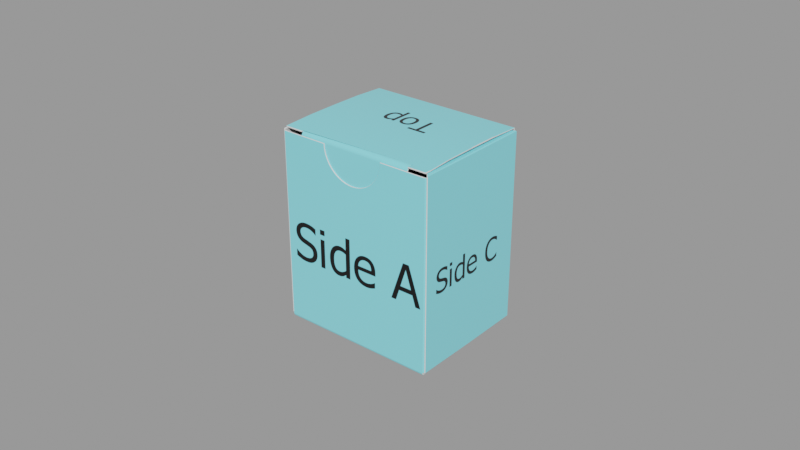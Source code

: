 # Source: paper_box_template_blend_5835aff9-5f5f-47b2-a496-227747b5efcc.blend  (saved by Blender 2.81.2; exported with 4.5.12 LTS)
import bpy
from mathutils import Matrix  # noqa: F401  (used for matrix-valued properties, if any)

bpy.ops.wm.read_factory_settings(use_empty=True)
scene = bpy.context.scene
scene.name = 'upload'

# ---- collections
col_paper_box_template = bpy.data.collections.new('Paper box template'); scene.collection.children.link(col_paper_box_template)

# ---- images (referenced by path relative to the original .blend; pixels are not part of the script)
import os
ASSET_DIR = os.environ.get("B2B_ASSET_DIR", "")  # directory of the original .blend (textures are referenced by path, not embedded)
HERE = os.path.dirname(os.path.abspath(__file__))  # packed textures are extracted next to this script under _unpacked/

def load_image(name, relpath, width, height, colorspace="sRGB"):
    """Load a texture the original file referenced (path relative to the .blend, or extracted next to this script)."""
    p = next((c for c in (os.path.join(HERE, relpath), os.path.join(ASSET_DIR, relpath)) if relpath and os.path.exists(c)), "")
    if p:
        img = bpy.data.images.load(p, check_existing=True)
        img.name = name
    else:  # same state as the original file: an image datablock whose file is absent (Cycles renders it pink)
        img = bpy.data.images.new(name, width, height)
        img.source = "FILE"
        img.filepath = "//" + (relpath or name)
    img.colorspace_settings.name = colorspace
    return img
img_box_template_png = load_image('box_template.png', '_unpacked/box_template.df2480cb.png', 2048, 2048, 'sRGB')

# ---- materials (node trees are filled in below, after node groups)
mat_print = bpy.data.materials.new('print')
mat_print.use_transparent_shadow = False
mat_paper = bpy.data.materials.new('paper')
mat_paper.use_transparent_shadow = False

# ---- material node trees
mat_print.use_nodes = True; mat_print.node_tree.nodes.clear()
_N = mat_print.node_tree.nodes; _L = mat_print.node_tree.links
n0 = _N.new('ShaderNodeOutputMaterial'); n0.name = 'Material Output'; n0.location = (300, 300)
n1 = _N.new('ShaderNodeBsdfPrincipled'); n1.name = 'Principled BSDF'; n1.location = (-33, 298)
n1.distribution = 'GGX'
n1.subsurface_method = 'BURLEY'
n1.inputs[2].default_value = 0.1682
n1.inputs[3].default_value = 1.45
n1.inputs[27].default_value = (0.0, 0.0, 0.0, 1.0)
n1.inputs[28].default_value = 1.0
n2 = _N.new('ShaderNodeTexImage'); n2.name = 'Image Texture'; n2.location = (-490, 200)
n2.image = img_box_template_png
_L.new(n1.outputs[0], n0.inputs[0])
_L.new(n2.outputs[0], n1.inputs[0])
n0.is_active_output = True
mat_paper.use_nodes = True; mat_paper.node_tree.nodes.clear()
_N = mat_paper.node_tree.nodes; _L = mat_paper.node_tree.links
n0 = _N.new('ShaderNodeOutputMaterial'); n0.name = 'Material Output'; n0.location = (300, 300)
n1 = _N.new('ShaderNodeBsdfPrincipled'); n1.name = 'Principled BSDF'; n1.location = (10, 300)
n1.distribution = 'GGX'
n1.subsurface_method = 'BURLEY'
n1.inputs[2].default_value = 1.0
n1.inputs[3].default_value = 1.45
n1.inputs[27].default_value = (0.0, 0.0, 0.0, 1.0)
n1.inputs[28].default_value = 1.0
_L.new(n1.outputs[0], n0.inputs[0])
n0.is_active_output = True

# ---- meshes
me_cut__dust_flap_bottom_right = bpy.data.meshes.new('cut--dust-flap-bottom-right')
me_cut__dust_flap_bottom_right.from_pydata([(0.02502, -0.02019, 0.06107), (0.01001, -0.02019, 0.06107), (0.009984, -0.02019, 0.06041), (0.009918, -0.02019, 0.05975), (0.009811, -0.02019, 0.05911), (0.009662, -0.02019, 0.05847), (0.009472, -0.02019, 0.05785), (0.009243, -0.02019, 0.05724), (0.008974, -0.02019, 0.05665), (0.008668, -0.02019, 0.05608), (0.008324, -0.02019, 0.05552), (0.007943, -0.02019, 0.05499), (0.007527, -0.02019, 0.05449), (0.007076, -0.02019, 0.054), (0.006594, -0.02019, 0.05355), (0.006086, -0.02019, 0.05314), (0.005555, -0.02019, 0.05276), (0.005001, -0.02019, 0.05241), (0.004427, -0.02019, 0.05211), (0.003835, -0.02019, 0.05184), (0.003227, -0.02019, 0.05161), (0.002605, -0.02019, 0.05142), (0.00197, -0.02019, 0.05127), (0.001325, -0.02019, 0.05116), (0.0006722, -0.02019, 0.0511), (1.233e-05, -0.02019, 0.05107), (-0.0006487, -0.02019, 0.05109), (-0.001303, -0.02019, 0.05116), (-0.00195, -0.02019, 0.05126), (-0.002586, -0.02019, 0.05141), (-0.003209, -0.02019, 0.0516), (-0.003819, -0.02019, 0.05183), (-0.004412, -0.02019, 0.0521), (-0.004987, -0.02019, 0.0524), (-0.005543, -0.02019, 0.05275), (-0.006076, -0.02019, 0.05313), (-0.006585, -0.02019, 0.05354), (-0.007069, -0.02019, 0.05399), (-0.007521, -0.02019, 0.05448), (-0.007939, -0.02019, 0.05498), (-0.00832, -0.02019, 0.05552), (-0.008665, -0.02019, 0.05607), (-0.008973, -0.02019, 0.05665), (-0.009242, -0.02019, 0.05724), (-0.009472, -0.02019, 0.05785), (-0.009663, -0.02019, 0.05847), (-0.009812, -0.02019, 0.0591), (-0.00992, -0.02019, 0.05975), (-0.009986, -0.02019, 0.06041), (-0.01001, -0.02019, 0.06107), (-0.025, -0.02019, 0.06107), (-0.02518, -0.01224, 0.05965), (-0.02518, -0.01224, 0.002477), (-0.025, -0.02019, 0.001061), (-0.02563, 0.02004, 0.06131), (-0.01719, 0.01866, 0.0007768), (-0.01719, -0.01854, 0.0007768), (-0.02563, -0.01994, 0.001302), (-0.02563, -0.01994, 0.06131), (-0.02327, -0.01795, 0.06153), (-0.007404, -0.01325, 0.06153), (-0.007251, -0.0132, 0.06153), (-0.007101, -0.01314, 0.06153), (-0.006955, -0.01307, 0.06153), (-0.006813, -0.013, 0.06153), (-0.006676, -0.01292, 0.06153), (-0.006543, -0.01283, 0.06153), (-0.006414, -0.01273, 0.06153), (-0.006291, -0.01263, 0.06153), (-0.006174, -0.01252, 0.06153), (-0.006062, -0.01241, 0.06153), (-0.005956, -0.01229, 0.06153), (-0.005857, -0.01216, 0.06153), (-0.005764, -0.01203, 0.06153), (-0.005679, -0.01189, 0.06153), (-0.005602, -0.01175, 0.06153), (-0.005532, -0.01161, 0.06153), (-0.00547, -0.01146, 0.06153), (-0.005417, -0.01131, 0.06153), (-0.005371, -0.01116, 0.06153), (-0.005333, -0.011, 0.06153), (-0.005304, -0.01084, 0.06153), (-0.005283, -0.01068, 0.06153), (-0.005271, -0.01052, 0.06153), (-0.005267, -0.01036, 0.06153), (-0.005267, -0.009843, 0.06153), (-0.005267, -0.008405, 0.06153), (-0.005267, -0.006233, 0.06153), (-0.005267, -0.003511, 0.06153), (-0.005267, -0.0004217, 0.06153), (-0.005267, 0.002851, 0.06153), (-0.005267, 0.006124, 0.06153), (-0.005267, 0.009214, 0.06153), (-0.005267, 0.01194, 0.06153), (-0.005267, 0.01411, 0.06153), (-0.005267, 0.01555, 0.06153), (-0.005267, 0.01607, 0.06153), (-0.02127, 0.01607, 0.06153), (-0.025, 0.02019, 0.001302), (-0.025, -0.01976, 0.06206), (-0.02496, -0.01977, 0.05956), (-0.02483, -0.01977, 0.05826), (-0.02461, -0.01977, 0.05697), (-0.02432, -0.01977, 0.0557), (-0.02394, -0.01977, 0.05445), (-0.02348, -0.01977, 0.05323), (-0.02294, -0.01977, 0.05205), (-0.02233, -0.01977, 0.0509), (-0.02164, -0.01977, 0.04979), (-0.02088, -0.01977, 0.04873), (-0.02005, -0.01977, 0.04771), (-0.01915, -0.01977, 0.04674), (-0.01818, -0.01977, 0.04584), (-0.01717, -0.01977, 0.04501), (-0.0161, -0.01977, 0.04424), (-0.015, -0.01977, 0.04356), (-0.01385, -0.01977, 0.04294), (-0.01266, -0.01977, 0.0424), (-0.01145, -0.01977, 0.04194), (-0.0102, -0.01977, 0.04157), (-0.008931, -0.01977, 0.04127), (-0.00764, -0.01977, 0.04105), (-0.006332, -0.01977, 0.04092), (-0.005011, -0.01977, 0.04087), (-0.004639, -0.01977, 0.04087), (-0.004226, -0.01977, 0.04087), (-0.003709, -0.01977, 0.04087), (-0.003122, -0.01977, 0.04087), (-0.0025, -0.01977, 0.04087), (-0.001877, -0.01977, 0.04087), (-0.00129, -0.01977, 0.04087), (-0.0007726, -0.01977, 0.04087), (-0.0003598, -0.01977, 0.04087), (1.233e-05, -0.01977, 0.04087), (0.005009, -0.01977, 0.04087), (0.006331, -0.01977, 0.04092), (0.00764, -0.01977, 0.04105), (0.008933, -0.01977, 0.04126), (0.0102, -0.01977, 0.04156), (0.01145, -0.01977, 0.04194), (0.01267, -0.01977, 0.0424), (0.01386, -0.01977, 0.04293), (0.01501, -0.01977, 0.04355), (0.01611, -0.01977, 0.04424), (0.01718, -0.01977, 0.045), (0.0182, -0.01977, 0.04583), (0.01916, -0.01977, 0.04673), (0.02007, -0.01977, 0.0477), (0.0209, -0.01977, 0.04872), (0.02166, -0.01977, 0.04978), (0.02235, -0.01977, 0.05089), (0.02297, -0.01977, 0.05204), (0.0235, -0.01977, 0.05323), (0.02396, -0.01977, 0.05444), (0.02434, -0.01977, 0.05569), (0.02464, -0.01977, 0.05696), (0.02485, -0.01977, 0.05825), (0.02498, -0.01977, 0.05956), (0.02502, 0.02019, 0.06131), (0.0217, 0.01604, 0.06153), (0.005694, 0.01604, 0.06153), (0.005694, -0.01042, 0.06153), (0.005699, -0.01058, 0.06153), (0.005713, -0.01074, 0.06153), (0.005735, -0.0109, 0.06153), (0.005765, -0.01105, 0.06153), (0.005803, -0.01121, 0.06153), (0.00585, -0.01136, 0.06153), (0.005904, -0.01151, 0.06153), (0.005966, -0.01165, 0.06153), (0.006036, -0.0118, 0.06153), (0.006114, -0.01194, 0.06153), (0.006199, -0.01207, 0.06153), (0.006292, -0.0122, 0.06153), (0.006391, -0.01233, 0.06153), (0.006497, -0.01245, 0.06153), (0.006608, -0.01256, 0.06153), (0.006725, -0.01267, 0.06153), (0.006848, -0.01277, 0.06153), (0.006975, -0.01286, 0.06153), (0.007107, -0.01295, 0.06153), (0.007244, -0.01303, 0.06153), (0.007385, -0.0131, 0.06153), (0.007531, -0.01317, 0.06153), (0.007679, -0.01323, 0.06153), (0.007832, -0.01328, 0.06153), (0.008144, -0.01337, 0.06153), (0.009007, -0.01363, 0.06153), (0.01031, -0.01401, 0.06153), (0.01195, -0.0145, 0.06153), (0.0138, -0.01505, 0.06153), (0.01577, -0.01563, 0.06153), (0.01773, -0.01621, 0.06153), (0.01959, -0.01676, 0.06153), (0.02122, -0.01725, 0.06153), (0.02253, -0.01763, 0.06153), (0.02339, -0.01789, 0.06153), (0.0237, -0.01798, 0.06153), (0.02563, -0.01999, 0.06131), (0.02563, -0.01999, 0.001302), (0.01761, -0.01857, 0.0007768), (0.01761, 0.01863, 0.0007768), (0.02502, 0.02019, 0.001302), (0.02502, -0.02019, 0.001061), (0.02536, -0.01216, 0.002477), (0.02536, -0.01216, 0.05965), (0.02502, -0.02019, 0.04533), (-0.025, -0.02019, 0.04533), (-0.02518, -0.01224, 0.04533), (0.02536, -0.01216, 0.04533), (-0.0001645, -0.02019, 0.04533), (-0.01902, -0.01977, 0.06088), (0.01907, -0.01977, 0.06082), (0.02502, -0.01977, 0.06089), (0.01907, -0.01777, 0.06206), (-0.01902, -0.01777, 0.06206), (-0.01902, -0.01977, 0.06206), (0.01907, -0.01982, 0.06206), (0.02502, -0.01976, 0.06206), (-0.025, -0.01977, 0.06089), (0.02536, -0.01982, 0.00112), (0.02536, -0.01982, 0.06101), (0.02536, -0.01982, 0.04533), (-0.02518, -0.01992, 0.06101), (-0.02518, -0.01992, 0.001119), (-0.02518, -0.01992, 0.04533), (-0.025, -0.01959, 0.0002158), (0.02502, -0.01959, 0.0002158), (-0.025, 0.01971, 0.0002158), (0.02502, 0.01971, 0.0002158), (-0.0247, 0.01999, 0.0007768), (-0.0247, -0.01987, 0.0007768), (0.02516, -0.0199, 0.0007768), (0.02516, 0.01994, 0.0007768), (-0.01902, -0.01836, 0.06202), (-0.01902, -0.01919, 0.06181), (0.01907, -0.01919, 0.06181), (0.01907, -0.01836, 0.06202), (0.02541, -0.01969, 0.06153), (0.02502, 0.01997, 0.06206), (-0.025, 0.01997, 0.06206), (-0.02498, -0.01966, 0.06153), (0.02541, 0.01972, 0.06153), (-0.02498, 0.01978, 0.06153), (-0.02563, 0.02004, 0.001302), (-0.025, 0.02019, 0.06131), (0.02563, 0.01994, 0.001302), (0.02563, 0.01994, 0.06131), (0.02502, -0.01999, 0.0005413), (-0.025, -0.01999, 0.0005413), (-0.025, 0.0001031, 0.06256), (0.02502, 0.0001031, 0.06256), (-0.025, -0.009828, 0.0625), (0.02502, 0.01003, 0.0625), (-0.025, 0.01003, 0.0625), (0.02502, -0.009828, 0.0625), (0.02502, -0.01777, 0.06206), (-0.02498, -0.01777, 0.06206), (-0.01725, 5.881e-05, 0.0007768), (-0.02569, 5.114e-05, 0.06131), (-0.02477, 5.88e-05, 0.0007768), (-0.02504, 5.88e-05, 0.06153), (-0.02569, 5.113e-05, 0.001302), (0.01773, 2.915e-05, 0.0007768), (0.02574, -2.363e-05, 0.06131), (0.02574, -2.364e-05, 0.001302), (0.02528, 1.657e-05, 0.0007768), (0.02552, 1.679e-05, 0.06153)], [], [(221, 222, 209, 205), (259, 261, 243, 54), (245, 240, 239, 158), (264, 267, 238, 198), (98, 245, 158, 202), (260, 230, 55, 258), (266, 263, 201, 233), (259, 262, 57, 58), (219, 100, 101, 102, 103, 104, 105, 106, 107, 108, 109, 110, 111, 112, 113, 114, 115, 116, 117, 118, 119, 120, 121, 122, 123, 124, 125, 126, 127, 128, 129, 130, 131, 132, 133, 134, 135, 136, 137, 138, 139, 140, 141, 142, 143, 144, 145, 146, 147, 148, 149, 150, 151, 152, 153, 154, 155, 156, 157, 213, 212, 211), (211, 212, 236, 235), (264, 198, 199, 265), (229, 228, 98, 202), (223, 51, 208, 225), (53, 203, 206, 210, 207), (225, 224, 53, 207), (222, 220, 204, 209), (206, 0, 1, 2, 3, 4, 5, 6, 7, 8, 9, 10, 11, 12, 13, 14, 15, 16, 17, 18, 19, 20, 21, 22, 23, 24, 25, 210), (25, 26, 27, 28, 29, 30, 31, 32, 33, 34, 35, 36, 37, 38, 39, 40, 41, 42, 43, 44, 45, 46, 47, 48, 49, 50, 207, 210), (206, 203, 220, 222), (0, 206, 222, 221), (208, 52, 224, 225), (50, 223, 225, 207), (248, 249, 226, 227), (227, 226, 228, 229), (262, 244, 230, 260), (265, 266, 233, 246), (236, 237, 234, 235), (237, 214, 215, 234), (252, 99, 257, 215, 214, 256, 255), (242, 159, 160, 161, 162, 163, 164, 165, 166, 167, 168, 169, 170, 171, 172, 173, 174, 175, 176, 177, 178, 179, 180, 181, 182, 183, 184, 185, 186, 187, 188, 189, 190, 191, 192, 193, 194, 195, 196, 197, 238, 267), (241, 59, 60, 61, 62, 63, 64, 65, 66, 67, 68, 69, 70, 71, 72, 73, 74, 75, 76, 77, 78, 79, 80, 81, 82, 83, 84, 85, 86, 87, 88, 89, 90, 91, 92, 93, 94, 95, 96, 97, 243, 261), (244, 54, 245, 98), (202, 158, 247, 246), (203, 53, 249, 248), (254, 250, 251, 253), (240, 254, 253, 239), (250, 252, 255, 251), (256, 214, 217, 218), (215, 257, 99, 216), (57, 262, 260, 231), (54, 244, 262, 259), (231, 260, 258, 56), (58, 241, 261, 259), (199, 232, 266, 265), (247, 264, 265, 246), (232, 200, 263, 266), (247, 242, 267, 264)])
me_cut__dust_flap_bottom_right.polygons.foreach_set('use_smooth', [True] * 47)
_uv = me_cut__dust_flap_bottom_right.uv_layers.new(name='UVMap')
_uv.uv.foreach_set('vector', [0.4094, 0.9997, 0.4094, 0.9292, 0.4438, 0.9292, 0.4438, 0.9936, 0.08985, 0.2743, 0.08988, 0.2712, 0.1784, 0.2712, 0.1796, 0.2743, 0.1825, 0.2743, 0.1825, 0.2708, 0.4072, 0.2708, 0.4072, 0.2743, 0.4998, 0.2743, 0.4996, 0.2729, 0.5881, 0.2729, 0.5894, 0.2743, 0.1825, 0.5438, 0.1825, 0.2743, 0.4072, 0.2743, 0.4072, 0.5438, 0.08989, 0.5486, 0.1794, 0.5486, 0.1734, 0.5823, 0.08989, 0.5823, 0.4996, 0.547, 0.4995, 0.5809, 0.416, 0.5809, 0.4101, 0.547, 0.08985, 0.2743, 0.08985, 0.5438, 7.903e-05, 0.5438, 7.676e-05, 0.2743, 0.1825, 0.08993, 0.1827, 0.084, 0.1833, 0.07812, 0.1843, 0.07233, 0.1856, 0.06662, 0.1873, 0.06103, 0.1893, 0.05556, 0.1918, 0.05024, 0.1945, 0.04508, 0.1976, 0.0401, 0.201, 0.03532, 0.2048, 0.03076, 0.2088, 0.02642, 0.2131, 0.02236, 0.2177, 0.01862, 0.2225, 0.0152, 0.2275, 0.01211, 0.2326, 0.009352, 0.2379, 0.006939, 0.2434, 0.004877, 0.249, 0.003172, 0.2547, 0.001833, 0.2605, 0.0008656, 0.2664, 0.0002779, 0.2723, 7.676e-05, 0.274, 7.714e-05, 0.2758, 7.739e-05, 0.2781, 7.789e-05, 0.2808, 7.852e-05, 0.2836, 7.903e-05, 0.2864, 7.953e-05, 0.289, 8.003e-05, 0.2913, 8.054e-05, 0.2932, 8.079e-05, 0.2949, 8.117e-05, 0.3173, 8.557e-05, 0.3232, 0.0002813, 0.3291, 0.0008645, 0.3349, 0.001828, 0.3406, 0.003164, 0.3462, 0.004866, 0.3517, 0.006926, 0.357, 0.009338, 0.3622, 0.01209, 0.3672, 0.01519, 0.372, 0.01861, 0.3765, 0.02235, 0.3809, 0.02641, 0.3849, 0.03075, 0.3887, 0.03532, 0.3921, 0.0401, 0.3952, 0.04509, 0.3979, 0.05025, 0.4003, 0.05557, 0.4024, 0.06105, 0.4041, 0.06664, 0.4054, 0.07235, 0.4064, 0.07816, 0.407, 0.08403, 0.4072, 0.08997, 0.3804, 0.08969, 0.2094, 0.08989, 0.2094, 0.08989, 0.3804, 0.08969, 0.3804, 0.09484, 0.2094, 0.09484, 0.4998, 0.2743, 0.5894, 0.2743, 0.5894, 0.5438, 0.4998, 0.5438, 0.4072, 0.5491, 0.1825, 0.5491, 0.1825, 0.5438, 0.4072, 0.5438, 0.1811, 0.9997, 0.1466, 0.9936, 0.1466, 0.9292, 0.1811, 0.9292, 0.1825, 0.7304, 0.4072, 0.7304, 0.4072, 0.9292, 0.294, 0.9292, 0.1825, 0.9292, 0.1811, 0.9292, 0.1811, 0.7307, 0.1825, 0.7304, 0.1825, 0.9292, 0.4094, 0.9292, 0.4094, 0.7307, 0.4438, 0.7368, 0.4438, 0.9292, 0.4072, 0.9292, 0.4072, 0.9999, 0.3397, 0.9999, 0.3396, 0.997, 0.3393, 0.994, 0.3388, 0.9911, 0.3382, 0.9883, 0.3373, 0.9855, 0.3363, 0.9828, 0.3351, 0.9801, 0.3337, 0.9775, 0.3322, 0.975, 0.3305, 0.9727, 0.3286, 0.9704, 0.3266, 0.9682, 0.3244, 0.9662, 0.3221, 0.9643, 0.3197, 0.9626, 0.3172, 0.9611, 0.3147, 0.9597, 0.312, 0.9585, 0.3093, 0.9574, 0.3065, 0.9566, 0.3036, 0.9559, 0.3007, 0.9554, 0.2978, 0.9551, 0.2948, 0.955, 0.294, 0.9292, 0.2948, 0.955, 0.2919, 0.9551, 0.2889, 0.9554, 0.286, 0.9559, 0.2832, 0.9566, 0.2804, 0.9574, 0.2776, 0.9584, 0.275, 0.9596, 0.2724, 0.961, 0.2699, 0.9626, 0.2675, 0.9643, 0.2652, 0.9661, 0.263, 0.9682, 0.261, 0.9703, 0.2591, 0.9726, 0.2574, 0.975, 0.2559, 0.9775, 0.2545, 0.9801, 0.2533, 0.9827, 0.2522, 0.9855, 0.2514, 0.9883, 0.2507, 0.9911, 0.2502, 0.994, 0.2499, 0.997, 0.2498, 0.9999, 0.1825, 0.9999, 0.1825, 0.9292, 0.294, 0.9292, 0.4072, 0.9292, 0.4072, 0.7304, 0.4094, 0.7307, 0.4094, 0.9292, 0.4072, 0.9999, 0.4072, 0.9292, 0.4094, 0.9292, 0.4094, 0.9997, 0.1466, 0.9292, 0.1466, 0.7368, 0.1811, 0.7307, 0.1811, 0.9292, 0.1825, 0.9999, 0.1811, 0.9997, 0.1811, 0.9292, 0.1825, 0.9292, 0.4072, 0.7279, 0.1825, 0.7279, 0.1825, 0.7256, 0.4072, 0.7256, 0.4072, 0.7256, 0.1825, 0.7256, 0.1825, 0.5491, 0.4072, 0.5491, 0.08985, 0.5438, 0.1796, 0.5438, 0.1794, 0.5486, 0.08989, 0.5486, 0.4998, 0.5438, 0.4996, 0.547, 0.4101, 0.547, 0.4101, 0.5438, 0.3804, 0.09484, 0.3804, 0.09868, 0.2094, 0.09868, 0.2094, 0.09484, 0.3804, 0.09868, 0.3804, 0.1013, 0.2094, 0.1013, 0.2094, 0.09868, 0.1825, 0.137, 0.1825, 0.09239, 0.1826, 0.1013, 0.2094, 0.1013, 0.3804, 0.1013, 0.4072, 0.1013, 0.4072, 0.137, 0.4111, 0.2729, 0.4276, 0.2562, 0.4276, 0.1844, 0.5464, 0.1844, 0.5472, 0.1844, 0.5479, 0.1845, 0.5486, 0.1846, 0.5493, 0.1847, 0.55, 0.1849, 0.5507, 0.1851, 0.5513, 0.1853, 0.552, 0.1856, 0.5526, 0.1859, 0.5532, 0.1863, 0.5539, 0.1866, 0.5544, 0.1871, 0.555, 0.1875, 0.5555, 0.188, 0.5561, 0.1885, 0.5565, 0.189, 0.557, 0.1896, 0.5574, 0.1901, 0.5578, 0.1907, 0.5582, 0.1913, 0.5585, 0.192, 0.5588, 0.1926, 0.5591, 0.1933, 0.5593, 0.194, 0.5597, 0.1954, 0.5608, 0.1993, 0.5626, 0.2051, 0.5648, 0.2125, 0.5672, 0.2208, 0.5698, 0.2296, 0.5725, 0.2384, 0.5749, 0.2468, 0.5771, 0.2541, 0.5788, 0.26, 0.58, 0.2638, 0.5804, 0.2652, 0.5881, 0.2729, 0.4996, 0.2729, 0.001332, 0.2712, 0.008998, 0.2636, 0.03012, 0.1923, 0.03035, 0.1916, 0.03061, 0.191, 0.03091, 0.1903, 0.03124, 0.1897, 0.0316, 0.189, 0.032, 0.1884, 0.03243, 0.1879, 0.03289, 0.1873, 0.03337, 0.1868, 0.03389, 0.1863, 0.03443, 0.1858, 0.035, 0.1854, 0.0356, 0.1849, 0.03621, 0.1846, 0.03684, 0.1842, 0.03749, 0.1839, 0.03815, 0.1836, 0.03883, 0.1834, 0.03951, 0.1832, 0.04021, 0.183, 0.04092, 0.1829, 0.04163, 0.1828, 0.04235, 0.1827, 0.04308, 0.1827, 0.04541, 0.1827, 0.05187, 0.1827, 0.06162, 0.1827, 0.07385, 0.1827, 0.08772, 0.1827, 0.1024, 0.1827, 0.1171, 0.1827, 0.131, 0.1827, 0.1432, 0.1827, 0.153, 0.1827, 0.1594, 0.1827, 0.1618, 0.1827, 0.1618, 0.2546, 0.1784, 0.2712, 0.08988, 0.2712, 0.1796, 0.5438, 0.1796, 0.2743, 0.1825, 0.2743, 0.1825, 0.5438, 0.4072, 0.5438, 0.4072, 0.2743, 0.4101, 0.2743, 0.4101, 0.5438, 0.4072, 0.7304, 0.1825, 0.7304, 0.1825, 0.7279, 0.4072, 0.7279, 0.1825, 0.2262, 0.1825, 0.1816, 0.4072, 0.1816, 0.4072, 0.2262, 0.1825, 0.2708, 0.1825, 0.2262, 0.4072, 0.2262, 0.4072, 0.2708, 0.1825, 0.1816, 0.1825, 0.137, 0.4072, 0.137, 0.4072, 0.1816, 0.4072, 0.1013, 0.3804, 0.1013, 0.3804, 0.09211, 0.4072, 0.09239, 0.2094, 0.1013, 0.1826, 0.1013, 0.1825, 0.09239, 0.2094, 0.09235, 7.903e-05, 0.5438, 0.08985, 0.5438, 0.08989, 0.5486, 0.0003953, 0.5486, 0.1796, 0.2743, 0.1796, 0.5438, 0.08985, 0.5438, 0.08985, 0.2743, 0.0003953, 0.5486, 0.08989, 0.5486, 0.08989, 0.5823, 0.00636, 0.5823, 7.676e-05, 0.2743, 0.001332, 0.2712, 0.08988, 0.2712, 0.08985, 0.2743, 0.5894, 0.5438, 0.589, 0.547, 0.4996, 0.547, 0.4998, 0.5438, 0.4101, 0.2743, 0.4998, 0.2743, 0.4998, 0.5438, 0.4101, 0.5438, 0.589, 0.547, 0.583, 0.5809, 0.4995, 0.5809, 0.4996, 0.547, 0.4101, 0.2743, 0.4111, 0.2729, 0.4996, 0.2729, 0.4998, 0.2743])
me_cut__dust_flap_bottom_right.materials.append(mat_print)
me_cut__dust_flap_bottom_right.materials.append(mat_paper)
me_cut__dust_flap_bottom_right.use_remesh_preserve_volume = False
me_cut__dust_flap_bottom_right.use_remesh_preserve_attributes = False
me_cut__dust_flap_bottom_right.use_mirror_vertex_groups = False
me_cut__dust_flap_bottom_right.update()

# ---- objects
ob_paper_box_template = bpy.data.objects.new('Paper box template', me_cut__dust_flap_bottom_right)

# ---- transforms, parenting, visibility, modifiers, constraints
ob_paper_box_template.location = (0.0, 0.0, 0.0)
ob_paper_box_template.lineart.crease_threshold = 0.0
_m = ob_paper_box_template.modifiers.new('Solidify', 'SOLIDIFY')
_m.thickness = 0.00045
_m.offset = -0.004739
_m.material_offset = 1
_m.material_offset_rim = 1
_m.nonmanifold_thickness_mode = 'FIXED'
_m.nonmanifold_merge_threshold = 0.0003
_m = ob_paper_box_template.modifiers.new('Bevel', 'BEVEL')
_m.width = 0.00015
_m.width_pct = 0.00015
_m.segments = 3
_m.angle_limit = 1.03
_m.use_clamp_overlap = False
_m = ob_paper_box_template.modifiers.new('Weighted Normal', 'WEIGHTED_NORMAL')

# ---- collection membership
scene.collection.objects.link(ob_paper_box_template)
col_paper_box_template.objects.link(ob_paper_box_template)

# ---- scene / render settings (as saved in the file)
scene.frame_start = 1; scene.frame_end = 250; scene.frame_set(1)
scene.render.engine = 'BLENDER_EEVEE_NEXT'
scene.render.image_settings.exr_codec = 'NONE'
scene.render.simplify_subdivision_render = 0
scene.render.simplify_child_particles_render = 0.0
scene.cycles.use_denoising = False
scene.cycles.samples = 128
scene.cycles.sampling_pattern = 'TABULATED_SOBOL'
scene.cycles.use_adaptive_sampling = False
scene.cycles.use_light_tree = False
scene.view_settings.view_transform = 'Filmic'
bpy.context.view_layer.update()

# ---- added for rendering (the .blend has no active camera and no usable light): camera, sun + grey world if the file has none
cam_auto = bpy.data.cameras.new('AutoCamera')
cam_auto.lens = 50.0
cam_auto.sensor_width = 36.0
cam_auto.clip_end = 1000.0
ob_auto_camera = bpy.data.objects.new('AutoCamera', cam_auto)
scene.collection.objects.link(ob_auto_camera)
ob_auto_camera.location = (0.185078, -0.222055, 0.179431)
ob_auto_camera.rotation_euler = (1.09748, -7.21219e-08, 0.694738)
scene.camera = ob_auto_camera
light_auto_sun = bpy.data.lights.new('AutoSun', 'SUN')
light_auto_sun.energy = 3.0
light_auto_sun.angle = 0.0523599
ob_auto_sun = bpy.data.objects.new('AutoSun', light_auto_sun)
scene.collection.objects.link(ob_auto_sun)
ob_auto_sun.rotation_euler = (0.872665, 0.174533, 0.523599)
if scene.world is None:
    world_auto = bpy.data.worlds.new('AutoWorld')
    world_auto.color = (0.3, 0.3, 0.3)
    scene.world = world_auto
bpy.context.view_layer.update()

